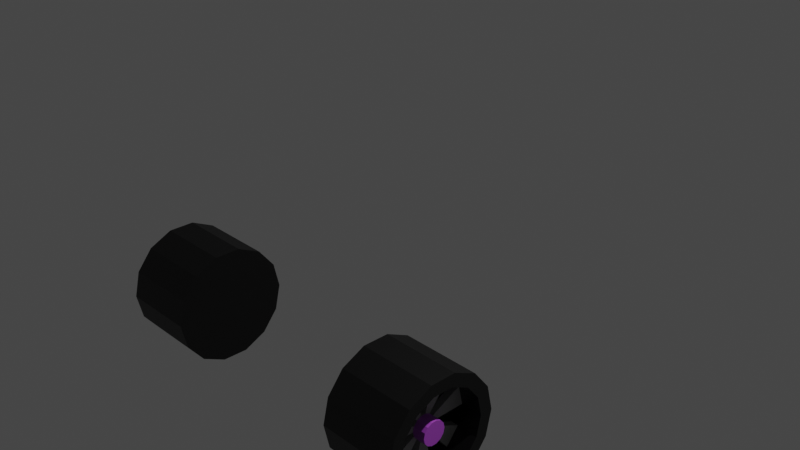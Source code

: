 # Source: wheelsFront.blend  (saved by Blender 3.6.13; exported with 4.5.12 LTS)
import bpy
from mathutils import Matrix  # noqa: F401  (used for matrix-valued properties, if any)

bpy.ops.wm.read_factory_settings(use_empty=True)
scene = bpy.context.scene
scene.name = 'Scene'

# ---- collections
col_collection = bpy.data.collections.new('Collection'); scene.collection.children.link(col_collection)

# ---- materials (node trees are filled in below, after node groups)
mat_lines = bpy.data.materials.new('Lines')
mat_lines.use_transparent_shadow = False
mat_chrome = bpy.data.materials.new('Chrome')
mat_chrome.use_transparent_shadow = False
mat_indents = bpy.data.materials.new('Indents')
mat_indents.use_transparent_shadow = False

# ---- material node trees
mat_lines.use_nodes = True; mat_lines.node_tree.nodes.clear()
_N = mat_lines.node_tree.nodes; _L = mat_lines.node_tree.links
n0 = _N.new('ShaderNodeBsdfPrincipled'); n0.name = 'Principled BSDF'; n0.location = (10, 300)
n0.distribution = 'GGX'
n0.subsurface_method = 'RANDOM_WALK_SKIN'
n0.inputs[0].default_value = (0.0, 0.0, 0.0, 1.0)
n0.inputs[3].default_value = 1.45
n0.inputs[27].default_value = (0.0, 0.0, 0.0, 1.0)
n0.inputs[28].default_value = 1.0
n1 = _N.new('ShaderNodeOutputMaterial'); n1.name = 'Material Output'; n1.location = (300, 300)
_L.new(n0.outputs[0], n1.inputs[0])
n1.is_active_output = True
mat_chrome.use_nodes = True; mat_chrome.node_tree.nodes.clear()
_N = mat_chrome.node_tree.nodes; _L = mat_chrome.node_tree.links
n0 = _N.new('ShaderNodeBsdfPrincipled'); n0.name = 'Principled BSDF'; n0.location = (10, 300)
n0.distribution = 'GGX'
n0.subsurface_method = 'RANDOM_WALK_SKIN'
n0.inputs[0].default_value = (0.3032, 0.3032, 0.3032, 1.0)
n0.inputs[3].default_value = 1.45
n0.inputs[27].default_value = (0.0, 0.0, 0.0, 1.0)
n0.inputs[28].default_value = 1.0
n1 = _N.new('ShaderNodeOutputMaterial'); n1.name = 'Material Output'; n1.location = (300, 300)
_L.new(n0.outputs[0], n1.inputs[0])
n1.is_active_output = True
mat_indents.use_nodes = True; mat_indents.node_tree.nodes.clear()
_N = mat_indents.node_tree.nodes; _L = mat_indents.node_tree.links
n0 = _N.new('ShaderNodeBsdfPrincipled'); n0.name = 'Principled BSDF'; n0.location = (10, 300)
n0.distribution = 'GGX'
n0.subsurface_method = 'RANDOM_WALK_SKIN'
n0.inputs[0].default_value = (0.5725, 0.1016, 0.8, 1.0)
n0.inputs[3].default_value = 1.45
n0.inputs[27].default_value = (0.0, 0.0, 0.0, 1.0)
n0.inputs[28].default_value = 1.0
n1 = _N.new('ShaderNodeOutputMaterial'); n1.name = 'Material Output'; n1.location = (300, 300)
_L.new(n0.outputs[0], n1.inputs[0])
n1.is_active_output = True

# ---- world
world_world = bpy.data.worlds.new('World'); scene.world = world_world
world_world.use_nodes = True; world_world.node_tree.nodes.clear()
_N = world_world.node_tree.nodes; _L = world_world.node_tree.links
n0 = _N.new('ShaderNodeOutputWorld'); n0.name = 'World Output'; n0.location = (300, 300)
n1 = _N.new('ShaderNodeBackground'); n1.name = 'Background'; n1.location = (10, 300)
n1.inputs[0].default_value = (0.05088, 0.05088, 0.05088, 1.0)
_L.new(n1.outputs[0], n0.inputs[0])
n0.is_active_output = True
world_world.color = (0.05088, 0.05088, 0.05088)
world_world.use_sun_shadow = False
world_world.sun_shadow_jitter_overblur = 0.0

# ---- cameras
cam_camera = bpy.data.cameras.new('Camera')
cam_camera.clip_end = 100.0
cam_camera.ortho_scale = 7.314

# ---- lights
light_light = bpy.data.lights.new('Light', 'POINT')
light_light.transmission_factor = 0.0
light_light.energy = 1000.0
light_light.shadow_soft_size = 0.1
light_light.shadow_maximum_resolution = 0.006
light_light.use_absolute_resolution = True

# ---- meshes
me_cylinder_010 = bpy.data.meshes.new('Cylinder.010')
me_cylinder_010.from_pydata([(-3.229e-07, 1.0, -6.325), (-5.26e-07, 0.7815, -8.325), (0.4339, 0.901, -6.325), (0.3391, 0.7041, -8.325), (0.7818, 0.6235, -6.325), (0.611, 0.4873, -8.325), (0.9749, 0.2225, -6.325), (0.7619, 0.1739, -8.325), (0.9749, -0.2225, -6.325), (0.7619, -0.1739, -8.325), (0.7818, -0.6235, -6.325), (0.611, -0.4873, -8.325), (0.4339, -0.901, -6.325), (0.3391, -0.7041, -8.325), (-3.229e-07, -1.0, -6.325), (-5.26e-07, -0.7815, -8.325), (-0.4339, -0.901, -6.325), (-0.3391, -0.7041, -8.325), (-0.7818, -0.6235, -6.325), (-0.611, -0.4873, -8.325), (-0.9749, -0.2225, -6.325), (-0.7619, -0.1739, -8.325), (-0.9749, 0.2225, -6.325), (-0.7619, 0.1739, -8.325), (-0.7818, 0.6235, -6.325), (-0.611, 0.4873, -8.325), (-0.4339, 0.901, -6.325), (-0.3391, 0.7041, -8.325), (0.4339, 0.901, -8.325), (-5.26e-07, 1.0, -8.325), (0.7818, 0.6235, -8.325), (0.9749, 0.2225, -8.325), (0.9749, -0.2225, -8.325), (0.7818, -0.6235, -8.325), (0.4339, -0.901, -8.325), (-5.26e-07, -1.0, -8.325), (-0.4339, -0.901, -8.325), (-0.7818, -0.6235, -8.325), (-0.9749, -0.2225, -8.325), (-0.9749, 0.2225, -8.325), (-0.7818, 0.6235, -8.325), (-0.4339, 0.901, -8.325), (0.0873, 0.1813, -7.773), (-5.511e-07, 0.2012, -7.773), (0.1573, 0.1254, -7.773), (0.1962, 0.04477, -7.773), (0.1962, -0.04477, -7.773), (0.1573, -0.1254, -7.773), (0.0873, -0.1813, -7.773), (-4.447e-07, -0.2012, -7.773), (-0.0873, -0.1813, -7.773), (-0.1573, -0.1254, -7.773), (-0.1962, -0.04477, -7.773), (-0.1962, 0.04477, -7.773), (-0.1573, 0.1254, -7.773), (-0.0873, 0.1813, -7.773), (0.3391, 0.7041, -7.773), (-4.979e-07, 0.7815, -7.773), (0.611, 0.4873, -7.773), (0.7619, 0.1739, -7.773), (0.7619, -0.1739, -7.773), (0.611, -0.4873, -7.773), (0.3391, -0.7041, -7.773), (-4.979e-07, -0.7815, -7.773), (-0.3391, -0.7041, -7.773), (-0.611, -0.4873, -7.773), (-0.7619, -0.1739, -7.773), (-0.7619, 0.1739, -7.773), (-0.611, 0.4873, -7.773), (-0.3391, 0.7041, -7.773), (0.0873, 0.1813, -8.096), (-5.676e-07, 0.2012, -8.096), (0.1573, 0.1254, -8.096), (0.1962, 0.04477, -8.096), (0.1962, -0.04477, -8.096), (0.1573, -0.1254, -8.096), (0.0873, -0.1813, -8.096), (-4.611e-07, -0.2012, -8.096), (-0.0873, -0.1813, -8.096), (-0.1573, -0.1254, -8.096), (-0.1962, -0.04477, -8.096), (-0.1962, 0.04477, -8.096), (-0.1573, 0.1254, -8.096), (-0.0873, 0.1813, -8.096), (0.3391, 0.7041, -7.587), (-4.885e-07, 0.7815, -7.587), (0.7619, 0.1739, -7.587), (0.611, 0.4873, -7.587), (0.611, -0.4873, -7.587), (0.7619, -0.1739, -7.587), (-4.885e-07, -0.7815, -7.587), (0.3391, -0.7041, -7.587), (-0.611, -0.4873, -7.587), (-0.3391, -0.7041, -7.587), (-0.7619, 0.1739, -7.587), (-0.7619, -0.1739, -7.587), (-0.3391, 0.7041, -7.587), (-0.611, 0.4873, -7.587), (0.0873, 0.1813, -7.587), (-5.417e-07, 0.2012, -7.587), (0.1962, 0.04477, -7.587), (0.1573, 0.1254, -7.587), (0.1573, -0.1254, -7.587), (0.1962, -0.04477, -7.587), (-4.353e-07, -0.2012, -7.587), (0.0873, -0.1813, -7.587), (-0.1573, -0.1254, -7.587), (-0.0873, -0.1813, -7.587), (-0.1962, 0.04477, -7.587), (-0.1962, -0.04477, -7.587), (-0.0873, 0.1813, -7.587), (-0.1573, 0.1254, -7.587)], [], [(0, 2, 28, 29), (2, 4, 30, 28), (4, 6, 31, 30), (6, 8, 32, 31), (8, 10, 33, 32), (10, 12, 34, 33), (12, 14, 35, 34), (14, 16, 36, 35), (16, 18, 37, 36), (18, 20, 38, 37), (20, 22, 39, 38), (22, 24, 40, 39), (19, 65, 64, 17), (24, 26, 41, 40), (26, 0, 29, 41), (0, 26, 24, 22, 20, 18, 16, 14, 12, 10, 8, 6, 4, 2), (1, 29, 28, 3), (3, 28, 30, 5), (5, 30, 31, 7), (7, 31, 32, 9), (9, 32, 33, 11), (11, 33, 34, 13), (13, 34, 35, 15), (15, 35, 36, 17), (17, 36, 37, 19), (19, 37, 38, 21), (21, 38, 39, 23), (23, 39, 40, 25), (25, 40, 41, 27), (27, 41, 29, 1), (51, 79, 78, 50), (5, 58, 56, 3), (21, 66, 65, 19), (7, 59, 58, 5), (23, 67, 66, 21), (9, 60, 59, 7), (25, 68, 67, 23), (11, 61, 60, 9), (27, 69, 68, 25), (13, 62, 61, 11), (1, 57, 69, 27), (15, 63, 62, 13), (17, 64, 63, 15), (3, 56, 57, 1), (63, 90, 91, 62), (42, 56, 58, 44), (60, 89, 103, 46), (45, 59, 60, 46), (46, 103, 102, 47), (47, 61, 62, 48), (45, 100, 86, 59), (49, 63, 64, 50), (61, 88, 89, 60), (51, 65, 66, 52), (58, 87, 101, 44), (53, 67, 68, 54), (44, 101, 100, 45), (55, 69, 57, 43), (70, 72, 73, 74, 75, 76, 77, 78, 79, 80, 81, 82, 83, 71), (44, 72, 70, 42), (52, 80, 79, 51), (45, 73, 72, 44), (53, 81, 80, 52), (46, 74, 73, 45), (54, 82, 81, 53), (47, 75, 74, 46), (55, 83, 82, 54), (48, 76, 75, 47), (43, 71, 83, 55), (49, 77, 76, 48), (50, 78, 77, 49), (42, 70, 71, 43), (99, 85, 84, 98), (101, 87, 86, 100), (103, 89, 88, 102), (105, 91, 90, 104), (107, 93, 92, 106), (109, 95, 94, 108), (111, 97, 96, 110), (47, 102, 88, 61), (48, 105, 104, 49), (62, 91, 105, 48), (65, 92, 93, 64), (49, 104, 90, 63), (50, 107, 106, 51), (64, 93, 107, 50), (67, 94, 95, 66), (51, 106, 92, 65), (52, 109, 108, 53), (66, 95, 109, 52), (69, 96, 97, 68), (53, 108, 94, 67), (54, 111, 110, 55), (56, 84, 85, 57), (68, 97, 111, 54), (43, 99, 98, 42), (55, 110, 96, 69), (57, 85, 99, 43), (59, 86, 87, 58), (42, 98, 84, 56)])
me_cylinder_010.polygons.foreach_set('material_index', [0, 0, 0, 0, 0, 0, 0, 0, 0, 0, 0, 0, 0, 0, 0, 0, 0, 0, 0, 0, 0, 0, 0, 0, 0, 0, 0, 0, 0, 0, 2, 0, 0, 0, 0, 0, 0, 0, 0, 0, 0, 0, 0, 0, 0, 1, 1, 1, 1, 1, 1, 1, 0, 1, 1, 1, 1, 1, 2, 2, 2, 2, 2, 2, 2, 2, 2, 2, 2, 2, 2, 2, 0, 0, 0, 0, 0, 0, 0, 1, 1, 1, 0, 1, 1, 1, 0, 1, 1, 1, 0, 1, 1, 0, 1, 1, 1, 1, 0, 1])
_uv = me_cylinder_010.uv_layers.new(name='UVMap')
_uv.uv.foreach_set('vector', [1.0, 0.5, 0.9286, 0.5, 0.9286, 1.0, 1.0, 1.0, 0.9286, 0.5, 0.8571, 0.5, 0.8571, 1.0, 0.9286, 1.0, 0.8571, 0.5, 0.7857, 0.5, 0.7857, 1.0, 0.8571, 1.0, 0.7857, 0.5, 0.7143, 0.5, 0.7143, 1.0, 0.7857, 1.0, 0.7143, 0.5, 0.6429, 0.5, 0.6429, 1.0, 0.7143, 1.0, 0.6429, 0.5, 0.5714, 0.5, 0.5714, 1.0, 0.6429, 1.0, 0.5714, 0.5, 0.5, 0.5, 0.5, 1.0, 0.5714, 1.0, 0.5, 0.5, 0.4286, 0.5, 0.4286, 1.0, 0.5, 1.0, 0.4286, 0.5, 0.3571, 0.5, 0.3571, 1.0, 0.4286, 1.0, 0.3571, 0.5, 0.2857, 0.5, 0.2857, 1.0, 0.3571, 1.0, 0.2857, 0.5, 0.2143, 0.5, 0.2143, 1.0, 0.2857, 1.0, 0.2143, 0.5, 0.1429, 0.5, 0.1429, 1.0, 0.2143, 1.0, 0.1034, 0.1331, 0.1034, 0.1331, 0.1686, 0.08102, 0.1686, 0.08102, 0.1429, 0.5, 0.07143, 0.5, 0.07143, 1.0, 0.1429, 1.0, 0.07143, 0.5, -1.341e-07, 0.5, -1.341e-07, 1.0, 0.07143, 1.0, 0.75, 0.49, 0.6459, 0.4662, 0.5624, 0.3996, 0.516, 0.3034, 0.516, 0.1966, 0.5624, 0.1004, 0.6459, 0.03377, 0.75, 0.01, 0.8541, 0.03377, 0.9376, 0.1004, 0.984, 0.1966, 0.984, 0.3034, 0.9376, 0.3996, 0.8541, 0.4662, 0.25, 0.4376, 0.25, 0.49, 0.3541, 0.4662, 0.3314, 0.419, 0.3314, 0.419, 0.3541, 0.4662, 0.4376, 0.3996, 0.3966, 0.3669, 0.3966, 0.3669, 0.4376, 0.3996, 0.484, 0.3034, 0.4329, 0.2917, 0.4329, 0.2917, 0.484, 0.3034, 0.484, 0.1966, 0.4329, 0.2083, 0.4329, 0.2083, 0.484, 0.1966, 0.4376, 0.1004, 0.3966, 0.1331, 0.3966, 0.1331, 0.4376, 0.1004, 0.3541, 0.03377, 0.3314, 0.08102, 0.3314, 0.08102, 0.3541, 0.03377, 0.25, 0.01, 0.25, 0.06244, 0.25, 0.06244, 0.25, 0.01, 0.1459, 0.03377, 0.1686, 0.08102, 0.1686, 0.08102, 0.1459, 0.03377, 0.06236, 0.1004, 0.1034, 0.1331, 0.1034, 0.1331, 0.06236, 0.1004, 0.01602, 0.1966, 0.06714, 0.2083, 0.06714, 0.2083, 0.01602, 0.1966, 0.01602, 0.3034, 0.06714, 0.2917, 0.06714, 0.2917, 0.01602, 0.3034, 0.06236, 0.3996, 0.1034, 0.3669, 0.1034, 0.3669, 0.06236, 0.3996, 0.1459, 0.4662, 0.1686, 0.419, 0.1686, 0.419, 0.1459, 0.4662, 0.25, 0.49, 0.25, 0.4376, 0.2122, 0.2199, 0.2122, 0.2199, 0.229, 0.2065, 0.229, 0.2065, 0.3966, 0.3669, 0.3966, 0.3669, 0.3314, 0.419, 0.3314, 0.419, 0.06714, 0.2083, 0.06714, 0.2083, 0.1034, 0.1331, 0.1034, 0.1331, 0.4329, 0.2917, 0.4329, 0.2917, 0.3966, 0.3669, 0.3966, 0.3669, 0.06714, 0.2917, 0.06714, 0.2917, 0.06714, 0.2083, 0.06714, 0.2083, 0.4329, 0.2083, 0.4329, 0.2083, 0.4329, 0.2917, 0.4329, 0.2917, 0.1034, 0.3669, 0.1034, 0.3669, 0.06714, 0.2917, 0.06714, 0.2917, 0.3966, 0.1331, 0.3966, 0.1331, 0.4329, 0.2083, 0.4329, 0.2083, 0.1686, 0.419, 0.1686, 0.419, 0.1034, 0.3669, 0.1034, 0.3669, 0.3314, 0.08102, 0.3314, 0.08102, 0.3966, 0.1331, 0.3966, 0.1331, 0.25, 0.4376, 0.25, 0.4376, 0.1686, 0.419, 0.1686, 0.419, 0.25, 0.06244, 0.25, 0.06244, 0.3314, 0.08102, 0.3314, 0.08102, 0.1686, 0.08102, 0.1686, 0.08102, 0.25, 0.06244, 0.25, 0.06244, 0.3314, 0.419, 0.3314, 0.419, 0.25, 0.4376, 0.25, 0.4376, 0.25, 0.06244, 0.25, 0.06244, 0.3314, 0.08102, 0.3314, 0.08102, 0.271, 0.2935, 0.3314, 0.419, 0.3966, 0.3669, 0.2878, 0.2801, 0.4329, 0.2083, 0.4329, 0.2083, 0.2971, 0.2393, 0.2971, 0.2393, 0.2971, 0.2607, 0.4329, 0.2917, 0.4329, 0.2083, 0.2971, 0.2393, 0.2971, 0.2393, 0.2971, 0.2393, 0.2878, 0.2199, 0.2878, 0.2199, 0.2878, 0.2199, 0.3966, 0.1331, 0.3314, 0.08102, 0.271, 0.2065, 0.2971, 0.2607, 0.2971, 0.2607, 0.4329, 0.2917, 0.4329, 0.2917, 0.25, 0.2017, 0.25, 0.06244, 0.1686, 0.08102, 0.229, 0.2065, 0.3966, 0.1331, 0.3966, 0.1331, 0.4329, 0.2083, 0.4329, 0.2083, 0.2122, 0.2199, 0.1034, 0.1331, 0.06714, 0.2083, 0.2029, 0.2393, 0.3966, 0.3669, 0.3966, 0.3669, 0.2878, 0.2801, 0.2878, 0.2801, 0.2029, 0.2607, 0.06714, 0.2917, 0.1034, 0.3669, 0.2122, 0.2801, 0.2878, 0.2801, 0.2878, 0.2801, 0.2971, 0.2607, 0.2971, 0.2607, 0.229, 0.2935, 0.1686, 0.419, 0.25, 0.4376, 0.25, 0.2983, 0.271, 0.2935, 0.2878, 0.2801, 0.2971, 0.2607, 0.2971, 0.2393, 0.2878, 0.2199, 0.271, 0.2065, 0.25, 0.2017, 0.229, 0.2065, 0.2122, 0.2199, 0.2029, 0.2393, 0.2029, 0.2607, 0.2122, 0.2801, 0.229, 0.2935, 0.25, 0.2983, 0.2878, 0.2801, 0.2878, 0.2801, 0.271, 0.2935, 0.271, 0.2935, 0.2029, 0.2393, 0.2029, 0.2393, 0.2122, 0.2199, 0.2122, 0.2199, 0.2971, 0.2607, 0.2971, 0.2607, 0.2878, 0.2801, 0.2878, 0.2801, 0.2029, 0.2607, 0.2029, 0.2607, 0.2029, 0.2393, 0.2029, 0.2393, 0.2971, 0.2393, 0.2971, 0.2393, 0.2971, 0.2607, 0.2971, 0.2607, 0.2122, 0.2801, 0.2122, 0.2801, 0.2029, 0.2607, 0.2029, 0.2607, 0.2878, 0.2199, 0.2878, 0.2199, 0.2971, 0.2393, 0.2971, 0.2393, 0.229, 0.2935, 0.229, 0.2935, 0.2122, 0.2801, 0.2122, 0.2801, 0.271, 0.2065, 0.271, 0.2065, 0.2878, 0.2199, 0.2878, 0.2199, 0.25, 0.2983, 0.25, 0.2983, 0.229, 0.2935, 0.229, 0.2935, 0.25, 0.2017, 0.25, 0.2017, 0.271, 0.2065, 0.271, 0.2065, 0.229, 0.2065, 0.229, 0.2065, 0.25, 0.2017, 0.25, 0.2017, 0.271, 0.2935, 0.271, 0.2935, 0.25, 0.2983, 0.25, 0.2983, 0.25, 0.2983, 0.25, 0.4376, 0.3314, 0.419, 0.271, 0.2935, 0.2878, 0.2801, 0.3966, 0.3669, 0.4329, 0.2917, 0.2971, 0.2607, 0.2971, 0.2393, 0.4329, 0.2083, 0.3966, 0.1331, 0.2878, 0.2199, 0.271, 0.2065, 0.3314, 0.08102, 0.25, 0.06244, 0.25, 0.2017, 0.229, 0.2065, 0.1686, 0.08102, 0.1034, 0.1331, 0.2122, 0.2199, 0.2029, 0.2393, 0.06714, 0.2083, 0.06714, 0.2917, 0.2029, 0.2607, 0.2122, 0.2801, 0.1034, 0.3669, 0.1686, 0.419, 0.229, 0.2935, 0.2878, 0.2199, 0.2878, 0.2199, 0.3966, 0.1331, 0.3966, 0.1331, 0.271, 0.2065, 0.271, 0.2065, 0.25, 0.2017, 0.25, 0.2017, 0.3314, 0.08102, 0.3314, 0.08102, 0.271, 0.2065, 0.271, 0.2065, 0.1034, 0.1331, 0.1034, 0.1331, 0.1686, 0.08102, 0.1686, 0.08102, 0.25, 0.2017, 0.25, 0.2017, 0.25, 0.06244, 0.25, 0.06244, 0.229, 0.2065, 0.229, 0.2065, 0.2122, 0.2199, 0.2122, 0.2199, 0.1686, 0.08102, 0.1686, 0.08102, 0.229, 0.2065, 0.229, 0.2065, 0.06714, 0.2917, 0.06714, 0.2917, 0.06714, 0.2083, 0.06714, 0.2083, 0.2122, 0.2199, 0.2122, 0.2199, 0.1034, 0.1331, 0.1034, 0.1331, 0.2029, 0.2393, 0.2029, 0.2393, 0.2029, 0.2607, 0.2029, 0.2607, 0.06714, 0.2083, 0.06714, 0.2083, 0.2029, 0.2393, 0.2029, 0.2393, 0.1686, 0.419, 0.1686, 0.419, 0.1034, 0.3669, 0.1034, 0.3669, 0.2029, 0.2607, 0.2029, 0.2607, 0.06714, 0.2917, 0.06714, 0.2917, 0.2122, 0.2801, 0.2122, 0.2801, 0.229, 0.2935, 0.229, 0.2935, 0.3314, 0.419, 0.3314, 0.419, 0.25, 0.4376, 0.25, 0.4376, 0.1034, 0.3669, 0.1034, 0.3669, 0.2122, 0.2801, 0.2122, 0.2801, 0.25, 0.2983, 0.25, 0.2983, 0.271, 0.2935, 0.271, 0.2935, 0.229, 0.2935, 0.229, 0.2935, 0.1686, 0.419, 0.1686, 0.419, 0.25, 0.4376, 0.25, 0.4376, 0.25, 0.2983, 0.25, 0.2983, 0.4329, 0.2917, 0.4329, 0.2917, 0.3966, 0.3669, 0.3966, 0.3669, 0.271, 0.2935, 0.271, 0.2935, 0.3314, 0.419, 0.3314, 0.419])
me_cylinder_010.materials.append(mat_lines)
me_cylinder_010.materials.append(mat_chrome)
me_cylinder_010.materials.append(mat_indents)
me_cylinder_010.update()
me_cylinder_011 = bpy.data.meshes.new('Cylinder.011')
me_cylinder_011.from_pydata([(0.0, 1.0, -1.0), (0.0, 0.7815, 1.0), (0.4339, 0.901, -1.0), (0.3391, 0.7041, 1.0), (0.7818, 0.6235, -1.0), (0.611, 0.4873, 1.0), (0.9749, 0.2225, -1.0), (0.7619, 0.1739, 1.0), (0.9749, -0.2225, -1.0), (0.7619, -0.1739, 1.0), (0.7818, -0.6235, -1.0), (0.611, -0.4873, 1.0), (0.4339, -0.901, -1.0), (0.3391, -0.7041, 1.0), (0.0, -1.0, -1.0), (0.0, -0.7815, 1.0), (-0.4339, -0.901, -1.0), (-0.3391, -0.7041, 1.0), (-0.7818, -0.6235, -1.0), (-0.611, -0.4873, 1.0), (-0.9749, -0.2225, -1.0), (-0.7619, -0.1739, 1.0), (-0.9749, 0.2225, -1.0), (-0.7619, 0.1739, 1.0), (-0.7818, 0.6235, -1.0), (-0.611, 0.4873, 1.0), (-0.4339, 0.901, -1.0), (-0.3391, 0.7041, 1.0), (0.4339, 0.901, 1.0), (0.0, 1.0, 1.0), (0.7818, 0.6235, 1.0), (0.9749, 0.2225, 1.0), (0.9749, -0.2225, 1.0), (0.7818, -0.6235, 1.0), (0.4339, -0.901, 1.0), (0.0, -1.0, 1.0), (-0.4339, -0.901, 1.0), (-0.7818, -0.6235, 1.0), (-0.9749, -0.2225, 1.0), (-0.9749, 0.2225, 1.0), (-0.7818, 0.6235, 1.0), (-0.4339, 0.901, 1.0), (0.0873, 0.1813, 0.4473), (-8.128e-08, 0.2012, 0.4473), (0.1573, 0.1254, 0.4473), (0.1962, 0.04477, 0.4473), (0.1962, -0.04477, 0.4473), (0.1573, -0.1254, 0.4473), (0.0873, -0.1813, 0.4473), (2.515e-08, -0.2012, 0.4473), (-0.0873, -0.1813, 0.4473), (-0.1573, -0.1254, 0.4473), (-0.1962, -0.04477, 0.4473), (-0.1962, 0.04477, 0.4473), (-0.1573, 0.1254, 0.4473), (-0.0873, 0.1813, 0.4473), (0.3391, 0.7041, 0.4473), (-2.807e-08, 0.7815, 0.4473), (0.611, 0.4873, 0.4473), (0.7619, 0.1739, 0.4473), (0.7619, -0.1739, 0.4473), (0.611, -0.4873, 0.4473), (0.3391, -0.7041, 0.4473), (-2.807e-08, -0.7815, 0.4473), (-0.3391, -0.7041, 0.4473), (-0.611, -0.4873, 0.4473), (-0.7619, -0.1739, 0.4473), (-0.7619, 0.1739, 0.4473), (-0.611, 0.4873, 0.4473), (-0.3391, 0.7041, 0.4473), (0.0873, 0.1813, 0.7709), (-6.485e-08, 0.2012, 0.7709), (0.1573, 0.1254, 0.7709), (0.1962, 0.04477, 0.7709), (0.1962, -0.04477, 0.7709), (0.1573, -0.1254, 0.7709), (0.0873, -0.1813, 0.7709), (4.158e-08, -0.2012, 0.7709), (-0.0873, -0.1813, 0.7709), (-0.1573, -0.1254, 0.7709), (-0.1962, -0.04477, 0.7709), (-0.1962, 0.04477, 0.7709), (-0.1573, 0.1254, 0.7709), (-0.0873, 0.1813, 0.7709), (0.3391, 0.7041, 0.2614), (-3.751e-08, 0.7815, 0.2614), (0.7619, 0.1739, 0.2614), (0.611, 0.4873, 0.2614), (0.611, -0.4873, 0.2614), (0.7619, -0.1739, 0.2614), (-3.751e-08, -0.7815, 0.2614), (0.3391, -0.7041, 0.2614), (-0.611, -0.4873, 0.2614), (-0.3391, -0.7041, 0.2614), (-0.7619, 0.1739, 0.2614), (-0.7619, -0.1739, 0.2614), (-0.3391, 0.7041, 0.2614), (-0.611, 0.4873, 0.2614), (0.0873, 0.1813, 0.2614), (-9.072e-08, 0.2012, 0.2614), (0.1962, 0.04477, 0.2614), (0.1573, 0.1254, 0.2614), (0.1573, -0.1254, 0.2614), (0.1962, -0.04477, 0.2614), (1.571e-08, -0.2012, 0.2614), (0.0873, -0.1813, 0.2614), (-0.1573, -0.1254, 0.2614), (-0.0873, -0.1813, 0.2614), (-0.1962, 0.04477, 0.2614), (-0.1962, -0.04477, 0.2614), (-0.0873, 0.1813, 0.2614), (-0.1573, 0.1254, 0.2614)], [], [(0, 29, 28, 2), (2, 28, 30, 4), (4, 30, 31, 6), (6, 31, 32, 8), (8, 32, 33, 10), (10, 33, 34, 12), (12, 34, 35, 14), (14, 35, 36, 16), (16, 36, 37, 18), (18, 37, 38, 20), (20, 38, 39, 22), (22, 39, 40, 24), (19, 17, 64, 65), (24, 40, 41, 26), (26, 41, 29, 0), (0, 2, 4, 6, 8, 10, 12, 14, 16, 18, 20, 22, 24, 26), (1, 3, 28, 29), (3, 5, 30, 28), (5, 7, 31, 30), (7, 9, 32, 31), (9, 11, 33, 32), (11, 13, 34, 33), (13, 15, 35, 34), (15, 17, 36, 35), (17, 19, 37, 36), (19, 21, 38, 37), (21, 23, 39, 38), (23, 25, 40, 39), (25, 27, 41, 40), (27, 1, 29, 41), (51, 50, 78, 79), (5, 3, 56, 58), (21, 19, 65, 66), (7, 5, 58, 59), (23, 21, 66, 67), (9, 7, 59, 60), (25, 23, 67, 68), (11, 9, 60, 61), (27, 25, 68, 69), (13, 11, 61, 62), (1, 27, 69, 57), (15, 13, 62, 63), (17, 15, 63, 64), (3, 1, 57, 56), (63, 62, 91, 90), (42, 44, 58, 56), (60, 46, 103, 89), (45, 46, 60, 59), (46, 47, 102, 103), (47, 48, 62, 61), (45, 59, 86, 100), (49, 50, 64, 63), (61, 60, 89, 88), (51, 52, 66, 65), (58, 44, 101, 87), (53, 54, 68, 67), (44, 45, 100, 101), (55, 43, 57, 69), (70, 71, 83, 82, 81, 80, 79, 78, 77, 76, 75, 74, 73, 72), (44, 42, 70, 72), (52, 51, 79, 80), (45, 44, 72, 73), (53, 52, 80, 81), (46, 45, 73, 74), (54, 53, 81, 82), (47, 46, 74, 75), (55, 54, 82, 83), (48, 47, 75, 76), (43, 55, 83, 71), (49, 48, 76, 77), (50, 49, 77, 78), (42, 43, 71, 70), (99, 98, 84, 85), (101, 100, 86, 87), (103, 102, 88, 89), (105, 104, 90, 91), (107, 106, 92, 93), (109, 108, 94, 95), (111, 110, 96, 97), (47, 61, 88, 102), (48, 49, 104, 105), (62, 48, 105, 91), (65, 64, 93, 92), (49, 63, 90, 104), (50, 51, 106, 107), (64, 50, 107, 93), (67, 66, 95, 94), (51, 65, 92, 106), (52, 53, 108, 109), (66, 52, 109, 95), (69, 68, 97, 96), (53, 67, 94, 108), (54, 55, 110, 111), (56, 57, 85, 84), (68, 54, 111, 97), (43, 42, 98, 99), (55, 69, 96, 110), (57, 43, 99, 85), (59, 58, 87, 86), (42, 56, 84, 98)])
me_cylinder_011.polygons.foreach_set('material_index', [0, 0, 0, 0, 0, 0, 0, 0, 0, 0, 0, 0, 0, 0, 0, 0, 0, 0, 0, 0, 0, 0, 0, 0, 0, 0, 0, 0, 0, 0, 2, 0, 0, 0, 0, 0, 0, 0, 0, 0, 0, 0, 0, 0, 0, 1, 1, 1, 1, 1, 1, 1, 0, 1, 1, 1, 1, 1, 2, 2, 2, 2, 2, 2, 2, 2, 2, 2, 2, 2, 2, 2, 0, 0, 0, 0, 0, 0, 0, 1, 1, 1, 0, 1, 1, 1, 0, 1, 1, 1, 0, 1, 1, 0, 1, 1, 1, 1, 0, 1])
_uv = me_cylinder_011.uv_layers.new(name='UVMap')
_uv.uv.foreach_set('vector', [1.0, 0.5, 1.0, 1.0, 0.9286, 1.0, 0.9286, 0.5, 0.9286, 0.5, 0.9286, 1.0, 0.8571, 1.0, 0.8571, 0.5, 0.8571, 0.5, 0.8571, 1.0, 0.7857, 1.0, 0.7857, 0.5, 0.7857, 0.5, 0.7857, 1.0, 0.7143, 1.0, 0.7143, 0.5, 0.7143, 0.5, 0.7143, 1.0, 0.6429, 1.0, 0.6429, 0.5, 0.6429, 0.5, 0.6429, 1.0, 0.5714, 1.0, 0.5714, 0.5, 0.5714, 0.5, 0.5714, 1.0, 0.5, 1.0, 0.5, 0.5, 0.5, 0.5, 0.5, 1.0, 0.4286, 1.0, 0.4286, 0.5, 0.4286, 0.5, 0.4286, 1.0, 0.3571, 1.0, 0.3571, 0.5, 0.3571, 0.5, 0.3571, 1.0, 0.2857, 1.0, 0.2857, 0.5, 0.2857, 0.5, 0.2857, 1.0, 0.2143, 1.0, 0.2143, 0.5, 0.2143, 0.5, 0.2143, 1.0, 0.1429, 1.0, 0.1429, 0.5, 0.1034, 0.1331, 0.1686, 0.08102, 0.1686, 0.08102, 0.1034, 0.1331, 0.1429, 0.5, 0.1429, 1.0, 0.07143, 1.0, 0.07143, 0.5, 0.07143, 0.5, 0.07143, 1.0, -1.341e-07, 1.0, -1.341e-07, 0.5, 0.75, 0.49, 0.8541, 0.4662, 0.9376, 0.3996, 0.984, 0.3034, 0.984, 0.1966, 0.9376, 0.1004, 0.8541, 0.03377, 0.75, 0.01, 0.6459, 0.03377, 0.5624, 0.1004, 0.516, 0.1966, 0.516, 0.3034, 0.5624, 0.3996, 0.6459, 0.4662, 0.25, 0.4376, 0.3314, 0.419, 0.3541, 0.4662, 0.25, 0.49, 0.3314, 0.419, 0.3966, 0.3669, 0.4376, 0.3996, 0.3541, 0.4662, 0.3966, 0.3669, 0.4329, 0.2917, 0.484, 0.3034, 0.4376, 0.3996, 0.4329, 0.2917, 0.4329, 0.2083, 0.484, 0.1966, 0.484, 0.3034, 0.4329, 0.2083, 0.3966, 0.1331, 0.4376, 0.1004, 0.484, 0.1966, 0.3966, 0.1331, 0.3314, 0.08102, 0.3541, 0.03377, 0.4376, 0.1004, 0.3314, 0.08102, 0.25, 0.06244, 0.25, 0.01, 0.3541, 0.03377, 0.25, 0.06244, 0.1686, 0.08102, 0.1459, 0.03377, 0.25, 0.01, 0.1686, 0.08102, 0.1034, 0.1331, 0.06236, 0.1004, 0.1459, 0.03377, 0.1034, 0.1331, 0.06714, 0.2083, 0.01602, 0.1966, 0.06236, 0.1004, 0.06714, 0.2083, 0.06714, 0.2917, 0.01602, 0.3034, 0.01602, 0.1966, 0.06714, 0.2917, 0.1034, 0.3669, 0.06236, 0.3996, 0.01602, 0.3034, 0.1034, 0.3669, 0.1686, 0.419, 0.1459, 0.4662, 0.06236, 0.3996, 0.1686, 0.419, 0.25, 0.4376, 0.25, 0.49, 0.1459, 0.4662, 0.2122, 0.2199, 0.229, 0.2065, 0.229, 0.2065, 0.2122, 0.2199, 0.3966, 0.3669, 0.3314, 0.419, 0.3314, 0.419, 0.3966, 0.3669, 0.06714, 0.2083, 0.1034, 0.1331, 0.1034, 0.1331, 0.06714, 0.2083, 0.4329, 0.2917, 0.3966, 0.3669, 0.3966, 0.3669, 0.4329, 0.2917, 0.06714, 0.2917, 0.06714, 0.2083, 0.06714, 0.2083, 0.06714, 0.2917, 0.4329, 0.2083, 0.4329, 0.2917, 0.4329, 0.2917, 0.4329, 0.2083, 0.1034, 0.3669, 0.06714, 0.2917, 0.06714, 0.2917, 0.1034, 0.3669, 0.3966, 0.1331, 0.4329, 0.2083, 0.4329, 0.2083, 0.3966, 0.1331, 0.1686, 0.419, 0.1034, 0.3669, 0.1034, 0.3669, 0.1686, 0.419, 0.3314, 0.08102, 0.3966, 0.1331, 0.3966, 0.1331, 0.3314, 0.08102, 0.25, 0.4376, 0.1686, 0.419, 0.1686, 0.419, 0.25, 0.4376, 0.25, 0.06244, 0.3314, 0.08102, 0.3314, 0.08102, 0.25, 0.06244, 0.1686, 0.08102, 0.25, 0.06244, 0.25, 0.06244, 0.1686, 0.08102, 0.3314, 0.419, 0.25, 0.4376, 0.25, 0.4376, 0.3314, 0.419, 0.25, 0.06244, 0.3314, 0.08102, 0.3314, 0.08102, 0.25, 0.06244, 0.271, 0.2935, 0.2878, 0.2801, 0.3966, 0.3669, 0.3314, 0.419, 0.4329, 0.2083, 0.2971, 0.2393, 0.2971, 0.2393, 0.4329, 0.2083, 0.2971, 0.2607, 0.2971, 0.2393, 0.4329, 0.2083, 0.4329, 0.2917, 0.2971, 0.2393, 0.2878, 0.2199, 0.2878, 0.2199, 0.2971, 0.2393, 0.2878, 0.2199, 0.271, 0.2065, 0.3314, 0.08102, 0.3966, 0.1331, 0.2971, 0.2607, 0.4329, 0.2917, 0.4329, 0.2917, 0.2971, 0.2607, 0.25, 0.2017, 0.229, 0.2065, 0.1686, 0.08102, 0.25, 0.06244, 0.3966, 0.1331, 0.4329, 0.2083, 0.4329, 0.2083, 0.3966, 0.1331, 0.2122, 0.2199, 0.2029, 0.2393, 0.06714, 0.2083, 0.1034, 0.1331, 0.3966, 0.3669, 0.2878, 0.2801, 0.2878, 0.2801, 0.3966, 0.3669, 0.2029, 0.2607, 0.2122, 0.2801, 0.1034, 0.3669, 0.06714, 0.2917, 0.2878, 0.2801, 0.2971, 0.2607, 0.2971, 0.2607, 0.2878, 0.2801, 0.229, 0.2935, 0.25, 0.2983, 0.25, 0.4376, 0.1686, 0.419, 0.271, 0.2935, 0.25, 0.2983, 0.229, 0.2935, 0.2122, 0.2801, 0.2029, 0.2607, 0.2029, 0.2393, 0.2122, 0.2199, 0.229, 0.2065, 0.25, 0.2017, 0.271, 0.2065, 0.2878, 0.2199, 0.2971, 0.2393, 0.2971, 0.2607, 0.2878, 0.2801, 0.2878, 0.2801, 0.271, 0.2935, 0.271, 0.2935, 0.2878, 0.2801, 0.2029, 0.2393, 0.2122, 0.2199, 0.2122, 0.2199, 0.2029, 0.2393, 0.2971, 0.2607, 0.2878, 0.2801, 0.2878, 0.2801, 0.2971, 0.2607, 0.2029, 0.2607, 0.2029, 0.2393, 0.2029, 0.2393, 0.2029, 0.2607, 0.2971, 0.2393, 0.2971, 0.2607, 0.2971, 0.2607, 0.2971, 0.2393, 0.2122, 0.2801, 0.2029, 0.2607, 0.2029, 0.2607, 0.2122, 0.2801, 0.2878, 0.2199, 0.2971, 0.2393, 0.2971, 0.2393, 0.2878, 0.2199, 0.229, 0.2935, 0.2122, 0.2801, 0.2122, 0.2801, 0.229, 0.2935, 0.271, 0.2065, 0.2878, 0.2199, 0.2878, 0.2199, 0.271, 0.2065, 0.25, 0.2983, 0.229, 0.2935, 0.229, 0.2935, 0.25, 0.2983, 0.25, 0.2017, 0.271, 0.2065, 0.271, 0.2065, 0.25, 0.2017, 0.229, 0.2065, 0.25, 0.2017, 0.25, 0.2017, 0.229, 0.2065, 0.271, 0.2935, 0.25, 0.2983, 0.25, 0.2983, 0.271, 0.2935, 0.25, 0.2983, 0.271, 0.2935, 0.3314, 0.419, 0.25, 0.4376, 0.2878, 0.2801, 0.2971, 0.2607, 0.4329, 0.2917, 0.3966, 0.3669, 0.2971, 0.2393, 0.2878, 0.2199, 0.3966, 0.1331, 0.4329, 0.2083, 0.271, 0.2065, 0.25, 0.2017, 0.25, 0.06244, 0.3314, 0.08102, 0.229, 0.2065, 0.2122, 0.2199, 0.1034, 0.1331, 0.1686, 0.08102, 0.2029, 0.2393, 0.2029, 0.2607, 0.06714, 0.2917, 0.06714, 0.2083, 0.2122, 0.2801, 0.229, 0.2935, 0.1686, 0.419, 0.1034, 0.3669, 0.2878, 0.2199, 0.3966, 0.1331, 0.3966, 0.1331, 0.2878, 0.2199, 0.271, 0.2065, 0.25, 0.2017, 0.25, 0.2017, 0.271, 0.2065, 0.3314, 0.08102, 0.271, 0.2065, 0.271, 0.2065, 0.3314, 0.08102, 0.1034, 0.1331, 0.1686, 0.08102, 0.1686, 0.08102, 0.1034, 0.1331, 0.25, 0.2017, 0.25, 0.06244, 0.25, 0.06244, 0.25, 0.2017, 0.229, 0.2065, 0.2122, 0.2199, 0.2122, 0.2199, 0.229, 0.2065, 0.1686, 0.08102, 0.229, 0.2065, 0.229, 0.2065, 0.1686, 0.08102, 0.06714, 0.2917, 0.06714, 0.2083, 0.06714, 0.2083, 0.06714, 0.2917, 0.2122, 0.2199, 0.1034, 0.1331, 0.1034, 0.1331, 0.2122, 0.2199, 0.2029, 0.2393, 0.2029, 0.2607, 0.2029, 0.2607, 0.2029, 0.2393, 0.06714, 0.2083, 0.2029, 0.2393, 0.2029, 0.2393, 0.06714, 0.2083, 0.1686, 0.419, 0.1034, 0.3669, 0.1034, 0.3669, 0.1686, 0.419, 0.2029, 0.2607, 0.06714, 0.2917, 0.06714, 0.2917, 0.2029, 0.2607, 0.2122, 0.2801, 0.229, 0.2935, 0.229, 0.2935, 0.2122, 0.2801, 0.3314, 0.419, 0.25, 0.4376, 0.25, 0.4376, 0.3314, 0.419, 0.1034, 0.3669, 0.2122, 0.2801, 0.2122, 0.2801, 0.1034, 0.3669, 0.25, 0.2983, 0.271, 0.2935, 0.271, 0.2935, 0.25, 0.2983, 0.229, 0.2935, 0.1686, 0.419, 0.1686, 0.419, 0.229, 0.2935, 0.25, 0.4376, 0.25, 0.2983, 0.25, 0.2983, 0.25, 0.4376, 0.4329, 0.2917, 0.3966, 0.3669, 0.3966, 0.3669, 0.4329, 0.2917, 0.271, 0.2935, 0.3314, 0.419, 0.3314, 0.419, 0.271, 0.2935])
me_cylinder_011.materials.append(mat_lines)
me_cylinder_011.materials.append(mat_chrome)
me_cylinder_011.materials.append(mat_indents)
me_cylinder_011.update()

# ---- objects
ob_light = bpy.data.objects.new('Light', light_light)
ob_camera = bpy.data.objects.new('Camera', cam_camera)
ob_cylinder_009 = bpy.data.objects.new('Cylinder.009', me_cylinder_010)
ob_cylinder_010 = bpy.data.objects.new('Cylinder.010', me_cylinder_011)

# ---- transforms, parenting, visibility, modifiers, constraints
ob_light.location = (4.076, 1.005, 5.904)
ob_light.rotation_euler = (0.6503, 0.05522, 1.866)
ob_light.lock_rotations_4d = False
ob_light.empty_display_type = 'ARROWS'
ob_light.color = (0.0, 0.0, 0.0, 0.0)
ob_light.lineart.crease_threshold = 0.0
ob_camera.location = (7.359, -6.926, 4.958)
ob_camera.rotation_euler = (1.109, 0.0, 0.8149)
ob_camera.lock_rotations_4d = False
ob_camera.empty_display_type = 'ARROWS'
ob_camera.color = (0.0, 0.0, 0.0, 0.0)
ob_camera.display_type = 'WIRE'
ob_camera.lineart.crease_threshold = 0.0
ob_cylinder_009.location = (1.5, -1.3, -1.0)
ob_cylinder_009.rotation_euler = (-0.0, 1.571, 0.0)
ob_cylinder_009.scale = (0.6318, 0.6318, 0.425)
ob_cylinder_010.location = (1.5, -1.3, -1.0)
ob_cylinder_010.rotation_euler = (-0.0, 1.571, 0.0)
ob_cylinder_010.scale = (0.6318, 0.6318, 0.425)

# ---- collection membership
col_collection.objects.link(ob_light)
col_collection.objects.link(ob_camera)
col_collection.objects.link(ob_cylinder_009)
col_collection.objects.link(ob_cylinder_010)

# ---- scene / render settings (as saved in the file)
scene.camera = ob_camera
scene.frame_start = 1; scene.frame_end = 250; scene.frame_set(150)
scene.render.engine = 'BLENDER_EEVEE_NEXT'
scene.cycles.sampling_pattern = 'TABULATED_SOBOL'
scene.view_settings.view_transform = 'Filmic'
bpy.context.view_layer.update()

